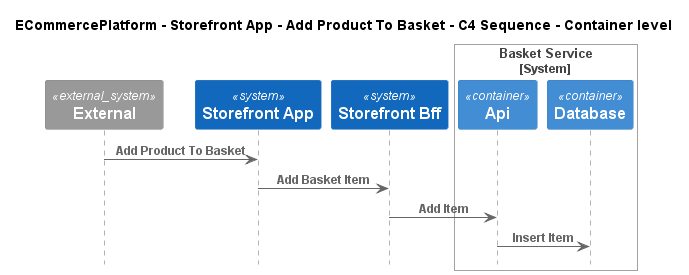

The diagram above was rendered by PlantUML. Its source (embedded in the PNG):
@startuml
!pragma layout smetana
!include ..\..\..\..\..\.c4s\C4_Sequence.puml

title ECommercePlatform - Storefront App - Add Product To Basket - C4 Sequence - Container level

System_Ext(C4InterFlow.SoftwareSystems.ExternalSystem, "External", "")
System(ECommercePlatform.SoftwareSystems.StorefrontApp, "Storefront App", "")
System(ECommercePlatform.SoftwareSystems.StorefrontBff, "Storefront Bff", "")

System_Boundary(ECommercePlatform.SoftwareSystems.BasketService, "Basket Service")
    Container(ECommercePlatform.SoftwareSystems.BasketService.Containers.Api, "Api", "", "")
    Container(ECommercePlatform.SoftwareSystems.BasketService.Containers.Database, "Database", "", "")
Boundary_End()

Rel(C4InterFlow.SoftwareSystems.ExternalSystem, ECommercePlatform.SoftwareSystems.StorefrontApp, "Add Product To Basket")
Rel(ECommercePlatform.SoftwareSystems.StorefrontApp, ECommercePlatform.SoftwareSystems.StorefrontBff, "Add Basket Item")
Rel(ECommercePlatform.SoftwareSystems.StorefrontBff, ECommercePlatform.SoftwareSystems.BasketService.Containers.Api, "Add Item")
Rel(ECommercePlatform.SoftwareSystems.BasketService.Containers.Api, ECommercePlatform.SoftwareSystems.BasketService.Containers.Database, "Insert Item")


@enduml